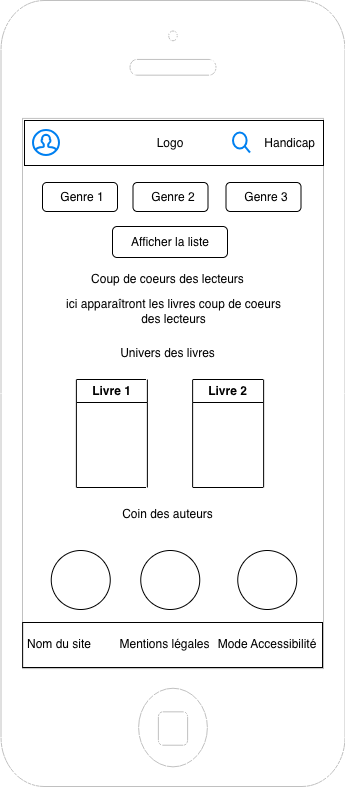

The diagram above was exported from draw.io. Its source (the exported page's mxGraphModel, read from the mxfile embedded in the PNG):
<mxGraphModel dx="1395" dy="791" grid="0" gridSize="10" guides="1" tooltips="1" connect="1" arrows="1" fold="1" page="1" pageScale="1" pageWidth="583" pageHeight="827" math="0" shadow="0">
  <root>
    <mxCell id="0" />
    <mxCell id="1" parent="0" />
    <mxCell id="sePbIhkvnaZ1Z8phN9B6-2" parent="1" style="html=1;verticalLabelPosition=bottom;labelBackgroundColor=#ffffff;verticalAlign=top;shadow=0;dashed=0;strokeWidth=1;shape=mxgraph.ios7.misc.iphone;strokeColor=#c0c0c0;" value="" vertex="1">
      <mxGeometry height="786" width="344" x="107.5" y="6" as="geometry" />
    </mxCell>
    <mxCell id="sePbIhkvnaZ1Z8phN9B6-3" parent="1" style="rounded=0;whiteSpace=wrap;html=1;" value="" vertex="1">
      <mxGeometry height="45" width="299.87" x="129.13" y="628" as="geometry" />
    </mxCell>
    <mxCell id="sePbIhkvnaZ1Z8phN9B6-4" parent="1" style="text;html=1;whiteSpace=wrap;strokeColor=none;fillColor=none;align=center;verticalAlign=middle;rounded=0;" value="Nom du site" vertex="1">
      <mxGeometry height="30" width="116" x="108" y="635.5" as="geometry" />
    </mxCell>
    <mxCell id="sePbIhkvnaZ1Z8phN9B6-5" parent="1" style="text;html=1;whiteSpace=wrap;strokeColor=none;fillColor=none;align=center;verticalAlign=middle;rounded=0;" value="Mentions légales" vertex="1">
      <mxGeometry height="30" width="137" x="203" y="635.5" as="geometry" />
    </mxCell>
    <mxCell id="sePbIhkvnaZ1Z8phN9B6-6" parent="1" style="text;html=1;whiteSpace=wrap;strokeColor=none;fillColor=none;align=center;verticalAlign=middle;rounded=0;" value="Mode Accessibilité" vertex="1">
      <mxGeometry height="30" width="148" x="299.75" y="635.5" as="geometry" />
    </mxCell>
    <mxCell id="sePbIhkvnaZ1Z8phN9B6-7" parent="1" style="rounded=1;whiteSpace=wrap;html=1;" value="" vertex="1">
      <mxGeometry height="29" width="75" x="149" y="188" as="geometry" />
    </mxCell>
    <mxCell id="sePbIhkvnaZ1Z8phN9B6-8" parent="1" style="rounded=1;whiteSpace=wrap;html=1;" value="" vertex="1">
      <mxGeometry height="31" width="115" x="219" y="232" as="geometry" />
    </mxCell>
    <mxCell id="sePbIhkvnaZ1Z8phN9B6-9" parent="1" style="text;html=1;whiteSpace=wrap;strokeColor=none;fillColor=none;align=center;verticalAlign=middle;rounded=0;" value="Afficher la liste" vertex="1">
      <mxGeometry height="30" width="84" x="234.5" y="233" as="geometry" />
    </mxCell>
    <mxCell id="sePbIhkvnaZ1Z8phN9B6-10" parent="1" style="text;html=1;whiteSpace=wrap;strokeColor=none;fillColor=none;align=center;verticalAlign=middle;rounded=0;" value="Genre 1" vertex="1">
      <mxGeometry height="30" width="60" x="159" y="188" as="geometry" />
    </mxCell>
    <mxCell id="sePbIhkvnaZ1Z8phN9B6-11" parent="1" style="text;html=1;whiteSpace=wrap;strokeColor=none;fillColor=none;align=center;verticalAlign=middle;rounded=0;" value="Coup de coeurs des lecteurs" vertex="1">
      <mxGeometry height="30" width="207" x="171.25" y="270" as="geometry" />
    </mxCell>
    <mxCell id="sePbIhkvnaZ1Z8phN9B6-12" parent="1" style="text;html=1;whiteSpace=wrap;strokeColor=none;fillColor=none;align=center;verticalAlign=middle;rounded=0;" value="ici apparaîtront les livres coup de coeurs des lecteurs" vertex="1">
      <mxGeometry height="30" width="219" x="171" y="302" as="geometry" />
    </mxCell>
    <mxCell id="sePbIhkvnaZ1Z8phN9B6-13" parent="1" style="text;html=1;whiteSpace=wrap;strokeColor=none;fillColor=none;align=center;verticalAlign=middle;rounded=0;" value="Univers des livres" vertex="1">
      <mxGeometry height="30" width="139" x="205.25" y="344" as="geometry" />
    </mxCell>
    <mxCell id="sePbIhkvnaZ1Z8phN9B6-14" parent="1" style="swimlane;whiteSpace=wrap;html=1;" value="Livre 1" vertex="1">
      <mxGeometry height="108" width="71" x="182.88" y="385" as="geometry" />
    </mxCell>
    <mxCell id="sePbIhkvnaZ1Z8phN9B6-15" parent="1" style="text;html=1;whiteSpace=wrap;strokeColor=none;fillColor=none;align=center;verticalAlign=middle;rounded=0;" value="Coin des auteurs" vertex="1">
      <mxGeometry height="30" width="139" x="205.25" y="505" as="geometry" />
    </mxCell>
    <mxCell id="sePbIhkvnaZ1Z8phN9B6-16" parent="1" style="ellipse;whiteSpace=wrap;html=1;aspect=fixed;" value="" vertex="1">
      <mxGeometry height="59" width="59" x="157.75" y="556" as="geometry" />
    </mxCell>
    <mxCell id="sePbIhkvnaZ1Z8phN9B6-17" parent="1" style="ellipse;whiteSpace=wrap;html=1;aspect=fixed;" value="" vertex="1">
      <mxGeometry height="59" width="59" x="247.25" y="556" as="geometry" />
    </mxCell>
    <mxCell id="sePbIhkvnaZ1Z8phN9B6-18" parent="1" style="ellipse;whiteSpace=wrap;html=1;aspect=fixed;" value="" vertex="1">
      <mxGeometry height="59" width="59" x="344.25" y="556" as="geometry" />
    </mxCell>
    <mxCell id="sePbIhkvnaZ1Z8phN9B6-19" parent="1" style="rounded=0;whiteSpace=wrap;html=1;" value="" vertex="1">
      <mxGeometry height="45" width="299" x="131" y="126" as="geometry" />
    </mxCell>
    <mxCell id="sePbIhkvnaZ1Z8phN9B6-20" parent="1" style="text;html=1;whiteSpace=wrap;strokeColor=none;fillColor=none;align=center;verticalAlign=middle;rounded=0;" value="Logo" vertex="1">
      <mxGeometry height="30" width="60" x="247" y="133.5" as="geometry" />
    </mxCell>
    <mxCell id="sePbIhkvnaZ1Z8phN9B6-21" parent="1" style="text;html=1;whiteSpace=wrap;strokeColor=none;fillColor=none;align=center;verticalAlign=middle;rounded=0;" value="&amp;nbsp;Handicap" vertex="1">
      <mxGeometry height="30" width="66" x="362.25" y="133.5" as="geometry" />
    </mxCell>
    <mxCell id="sePbIhkvnaZ1Z8phN9B6-22" parent="1" style="html=1;verticalLabelPosition=bottom;align=center;labelBackgroundColor=#ffffff;verticalAlign=top;strokeWidth=2;strokeColor=#0080F0;shadow=0;dashed=0;shape=mxgraph.ios7.icons.user;" value="" vertex="1">
      <mxGeometry height="25" width="26" x="140" y="136" as="geometry" />
    </mxCell>
    <mxCell id="sePbIhkvnaZ1Z8phN9B6-23" parent="1" style="html=1;verticalLabelPosition=bottom;align=center;labelBackgroundColor=#ffffff;verticalAlign=top;strokeWidth=2;strokeColor=#0080F0;shadow=0;dashed=0;shape=mxgraph.ios7.icons.looking_glass;" value="" vertex="1">
      <mxGeometry height="20" width="17" x="340" y="138.5" as="geometry" />
    </mxCell>
    <mxCell id="sePbIhkvnaZ1Z8phN9B6-24" parent="1" style="rounded=1;whiteSpace=wrap;html=1;" value="" vertex="1">
      <mxGeometry height="29" width="75" x="239.5" y="188" as="geometry" />
    </mxCell>
    <mxCell id="sePbIhkvnaZ1Z8phN9B6-25" parent="1" style="text;html=1;whiteSpace=wrap;strokeColor=none;fillColor=none;align=center;verticalAlign=middle;rounded=0;" value="Genre 2" vertex="1">
      <mxGeometry height="30" width="60" x="249.5" y="188" as="geometry" />
    </mxCell>
    <mxCell id="sePbIhkvnaZ1Z8phN9B6-26" parent="1" style="rounded=1;whiteSpace=wrap;html=1;" value="" vertex="1">
      <mxGeometry height="29" width="75" x="332.5" y="188" as="geometry" />
    </mxCell>
    <mxCell id="sePbIhkvnaZ1Z8phN9B6-27" parent="1" style="text;html=1;whiteSpace=wrap;strokeColor=none;fillColor=none;align=center;verticalAlign=middle;rounded=0;" value="Genre 3" vertex="1">
      <mxGeometry height="30" width="60" x="342.5" y="188" as="geometry" />
    </mxCell>
    <mxCell id="sePbIhkvnaZ1Z8phN9B6-28" parent="1" style="swimlane;whiteSpace=wrap;html=1;" value="Livre 2" vertex="1">
      <mxGeometry height="108" width="71" x="299.13" y="385" as="geometry" />
    </mxCell>
  </root>
</mxGraphModel>